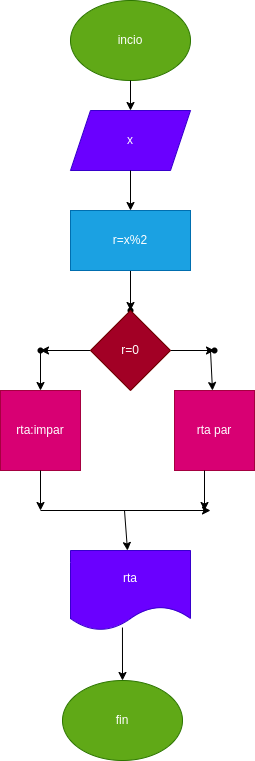

The diagram above was exported from draw.io. Its source (the exported page's mxGraphModel, read from the mxfile embedded in the PNG):
<mxGraphModel dx="662" dy="411" grid="1" gridSize="10" guides="1" tooltips="1" connect="1" arrows="1" fold="1" page="1" pageScale="1" pageWidth="827" pageHeight="1169" math="0" shadow="0">
  <root>
    <mxCell id="0" />
    <mxCell id="1" parent="0" />
    <mxCell id="2" value="incio" style="ellipse;whiteSpace=wrap;html=1;fillColor=#60a917;fontColor=#ffffff;strokeColor=#2D7600;" vertex="1" parent="1">
      <mxGeometry x="260" y="10" width="120" height="80" as="geometry" />
    </mxCell>
    <mxCell id="3" value="" style="endArrow=classic;html=1;" edge="1" parent="1">
      <mxGeometry width="50" height="50" relative="1" as="geometry">
        <mxPoint x="320" y="90" as="sourcePoint" />
        <mxPoint x="320" y="120" as="targetPoint" />
      </mxGeometry>
    </mxCell>
    <mxCell id="4" value="x" style="shape=parallelogram;perimeter=parallelogramPerimeter;whiteSpace=wrap;html=1;fixedSize=1;fillColor=#6a00ff;fontColor=#ffffff;strokeColor=#3700CC;" vertex="1" parent="1">
      <mxGeometry x="260" y="120" width="120" height="60" as="geometry" />
    </mxCell>
    <mxCell id="5" value="" style="endArrow=classic;html=1;" edge="1" parent="1">
      <mxGeometry width="50" height="50" relative="1" as="geometry">
        <mxPoint x="320" y="180" as="sourcePoint" />
        <mxPoint x="320" y="220" as="targetPoint" />
      </mxGeometry>
    </mxCell>
    <mxCell id="8" value="" style="edgeStyle=none;html=1;" edge="1" parent="1" source="6" target="7">
      <mxGeometry relative="1" as="geometry" />
    </mxCell>
    <mxCell id="6" value="r=x%2" style="rounded=0;whiteSpace=wrap;html=1;fillColor=#1ba1e2;fontColor=#ffffff;strokeColor=#006EAF;" vertex="1" parent="1">
      <mxGeometry x="260" y="220" width="120" height="60" as="geometry" />
    </mxCell>
    <mxCell id="7" value="" style="shape=waypoint;sketch=0;size=6;pointerEvents=1;points=[];fillColor=default;resizable=0;rotatable=0;perimeter=centerPerimeter;snapToPoint=1;rounded=0;" vertex="1" parent="1">
      <mxGeometry x="310" y="310" width="20" height="20" as="geometry" />
    </mxCell>
    <mxCell id="12" value="" style="edgeStyle=none;html=1;" edge="1" parent="1" source="9" target="11">
      <mxGeometry relative="1" as="geometry" />
    </mxCell>
    <mxCell id="14" value="" style="edgeStyle=none;html=1;" edge="1" parent="1" source="9" target="13">
      <mxGeometry relative="1" as="geometry" />
    </mxCell>
    <mxCell id="9" value="r=0" style="rhombus;whiteSpace=wrap;html=1;fillColor=#a20025;fontColor=#ffffff;strokeColor=#6F0000;" vertex="1" parent="1">
      <mxGeometry x="280" y="320" width="80" height="80" as="geometry" />
    </mxCell>
    <mxCell id="11" value="" style="shape=waypoint;sketch=0;size=6;pointerEvents=1;points=[];fillColor=default;resizable=0;rotatable=0;perimeter=centerPerimeter;snapToPoint=1;" vertex="1" parent="1">
      <mxGeometry x="394" y="350" width="20" height="20" as="geometry" />
    </mxCell>
    <mxCell id="13" value="" style="shape=waypoint;sketch=0;size=6;pointerEvents=1;points=[];fillColor=default;resizable=0;rotatable=0;perimeter=centerPerimeter;snapToPoint=1;" vertex="1" parent="1">
      <mxGeometry x="220" y="350" width="20" height="20" as="geometry" />
    </mxCell>
    <mxCell id="15" value="" style="endArrow=classic;html=1;" edge="1" parent="1">
      <mxGeometry width="50" height="50" relative="1" as="geometry">
        <mxPoint x="230" y="360" as="sourcePoint" />
        <mxPoint x="230" y="400" as="targetPoint" />
      </mxGeometry>
    </mxCell>
    <mxCell id="17" value="" style="endArrow=classic;html=1;" edge="1" parent="1" target="18">
      <mxGeometry width="50" height="50" relative="1" as="geometry">
        <mxPoint x="400" y="360" as="sourcePoint" />
        <mxPoint x="400" y="400" as="targetPoint" />
      </mxGeometry>
    </mxCell>
    <mxCell id="18" value="rta par" style="whiteSpace=wrap;html=1;aspect=fixed;fillColor=#d80073;fontColor=#ffffff;strokeColor=#A50040;" vertex="1" parent="1">
      <mxGeometry x="364" y="400" width="80" height="80" as="geometry" />
    </mxCell>
    <mxCell id="19" value="rta:impar" style="whiteSpace=wrap;html=1;aspect=fixed;fillColor=#d80073;fontColor=#ffffff;strokeColor=#A50040;" vertex="1" parent="1">
      <mxGeometry x="190" y="400" width="80" height="80" as="geometry" />
    </mxCell>
    <mxCell id="22" value="" style="endArrow=classic;html=1;" edge="1" parent="1">
      <mxGeometry width="50" height="50" relative="1" as="geometry">
        <mxPoint x="230" y="480" as="sourcePoint" />
        <mxPoint x="230" y="520" as="targetPoint" />
      </mxGeometry>
    </mxCell>
    <mxCell id="23" value="" style="endArrow=classic;html=1;" edge="1" parent="1">
      <mxGeometry width="50" height="50" relative="1" as="geometry">
        <mxPoint x="394" y="480" as="sourcePoint" />
        <mxPoint x="394" y="520" as="targetPoint" />
      </mxGeometry>
    </mxCell>
    <mxCell id="24" value="" style="endArrow=classic;html=1;" edge="1" parent="1" target="26">
      <mxGeometry width="50" height="50" relative="1" as="geometry">
        <mxPoint x="314" y="520" as="sourcePoint" />
        <mxPoint x="310" y="560" as="targetPoint" />
      </mxGeometry>
    </mxCell>
    <mxCell id="25" value="" style="endArrow=classic;html=1;" edge="1" parent="1">
      <mxGeometry width="50" height="50" relative="1" as="geometry">
        <mxPoint x="230" y="520" as="sourcePoint" />
        <mxPoint x="400" y="520" as="targetPoint" />
      </mxGeometry>
    </mxCell>
    <mxCell id="26" value="rta" style="shape=document;whiteSpace=wrap;html=1;boundedLbl=1;fillColor=#6a00ff;fontColor=#ffffff;strokeColor=#3700CC;" vertex="1" parent="1">
      <mxGeometry x="260" y="560" width="120" height="80" as="geometry" />
    </mxCell>
    <mxCell id="27" value="" style="endArrow=classic;html=1;exitX=0.433;exitY=0.963;exitDx=0;exitDy=0;exitPerimeter=0;" edge="1" parent="1" source="26" target="28">
      <mxGeometry width="50" height="50" relative="1" as="geometry">
        <mxPoint x="320" y="610" as="sourcePoint" />
        <mxPoint x="312" y="680" as="targetPoint" />
      </mxGeometry>
    </mxCell>
    <mxCell id="28" value="fin" style="ellipse;whiteSpace=wrap;html=1;fillColor=#60a917;fontColor=#ffffff;strokeColor=#2D7600;" vertex="1" parent="1">
      <mxGeometry x="252" y="690" width="120" height="80" as="geometry" />
    </mxCell>
  </root>
</mxGraphModel>